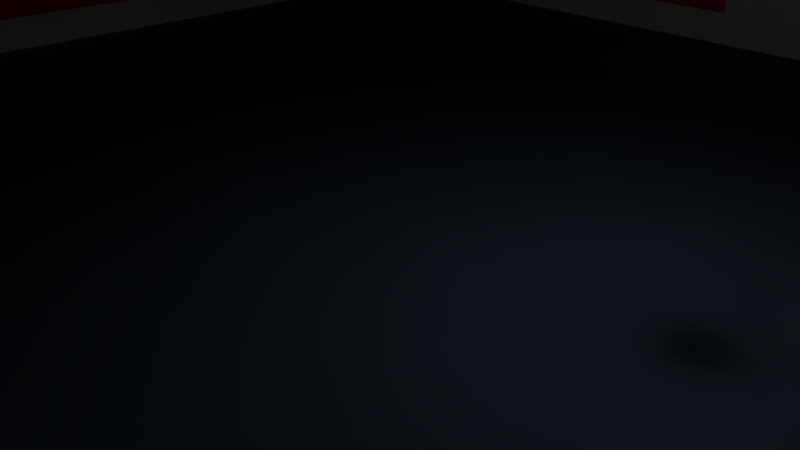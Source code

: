 # Source: 25mRoom_3_doors.blend  (saved by Blender 2.78.0; exported with 4.5.12 LTS)
import bpy
from mathutils import Matrix  # noqa: F401  (used for matrix-valued properties, if any)

bpy.ops.wm.read_factory_settings(use_empty=True)
scene = bpy.context.scene
scene.name = 'Scene'

# ---- collections
col_collection_1 = bpy.data.collections.new('Collection 1'); scene.collection.children.link(col_collection_1)

# ---- materials (node trees are filled in below, after node groups)
mat_material_001 = bpy.data.materials.new('Material.001')
mat_material_001.alpha_threshold = 0.0
mat_material_001.roughness = 0.5
mat_material_001.line_color = (0.0, 0.0, 0.0, 1.0)
mat_material_003 = bpy.data.materials.new('Material.003')
mat_material_003.alpha_threshold = 0.0
mat_material_003.roughness = 0.5
mat_material_003.line_color = (0.0, 0.0, 0.0, 1.0)
mat_material = bpy.data.materials.new('Material')
mat_material.alpha_threshold = 0.0
mat_material.roughness = 0.5
mat_material.line_color = (0.0, 0.0, 0.0, 1.0)
mat_material_004 = bpy.data.materials.new('Material.004')
mat_material_004.alpha_threshold = 0.0
mat_material_004.roughness = 0.5

# ---- material node trees
mat_material_001.use_nodes = True; mat_material_001.node_tree.nodes.clear()
_N = mat_material_001.node_tree.nodes; _L = mat_material_001.node_tree.links
n0 = _N.new('ShaderNodeOutputMaterial'); n0.name = 'Material Output'; n0.location = (300, 300)
n1 = _N.new('ShaderNodeBsdfDiffuse'); n1.name = 'Diffuse BSDF'; n1.location = (10, 300)
n1.inputs[0].default_value = (0.42, 0.42, 0.42, 1.0)
_L.new(n1.outputs[0], n0.inputs[0])
n0.is_active_output = True
mat_material_003.use_nodes = True; mat_material_003.node_tree.nodes.clear()
_N = mat_material_003.node_tree.nodes; _L = mat_material_003.node_tree.links
n0 = _N.new('ShaderNodeOutputMaterial'); n0.name = 'Material Output'; n0.location = (300, 300)
n1 = _N.new('ShaderNodeBsdfDiffuse'); n1.name = 'Diffuse BSDF'; n1.location = (10, 300)
n1.inputs[0].default_value = (0.1019, 0.1602, 0.233, 1.0)
_L.new(n1.outputs[0], n0.inputs[0])
n0.is_active_output = True
mat_material.use_nodes = True; mat_material.node_tree.nodes.clear()
_N = mat_material.node_tree.nodes; _L = mat_material.node_tree.links
n0 = _N.new('ShaderNodeOutputMaterial'); n0.name = 'Material Output'; n0.location = (300, 300)
n1 = _N.new('ShaderNodeBsdfDiffuse'); n1.name = 'Diffuse BSDF'; n1.location = (10, 300)
n1.inputs[0].default_value = (0.8, 0.006038, 0.0, 1.0)
_L.new(n1.outputs[0], n0.inputs[0])
n0.is_active_output = True
mat_material_004.use_nodes = True; mat_material_004.node_tree.nodes.clear()
_N = mat_material_004.node_tree.nodes; _L = mat_material_004.node_tree.links
n0 = _N.new('ShaderNodeOutputMaterial'); n0.name = 'Material Output'; n0.location = (300, 300)
n1 = _N.new('ShaderNodeBsdfDiffuse'); n1.name = 'Diffuse BSDF'; n1.location = (10, 300)
_L.new(n1.outputs[0], n0.inputs[0])
n0.is_active_output = True

# ---- world
world_world = bpy.data.worlds.new('World'); scene.world = world_world
world_world.color = (0.05088, 0.05088, 0.05088)
world_world.use_sun_shadow = False
world_world.sun_shadow_jitter_overblur = 0.0
world_world.cycles.sampling_method = 'MANUAL'

# ---- cameras
cam_camera = bpy.data.cameras.new('Camera')
cam_camera.clip_end = 100.0
cam_camera.lens = 35.0
cam_camera.sensor_width = 32.0
cam_camera.sensor_height = 18.0
cam_camera.ortho_scale = 7.314
cam_camera.dof.focus_distance = 0.0

# ---- lights
light_lamp = bpy.data.lights.new('Lamp', 'POINT')
light_lamp.transmission_factor = 0.0
light_lamp.cutoff_distance = 30.0
light_lamp.energy = 100.0
light_lamp.shadow_buffer_clip_start = 1.001
light_lamp.shadow_soft_size = 0.1
light_lamp.shadow_maximum_resolution = 0.006
light_lamp.use_absolute_resolution = True

# ---- meshes
me_cube_001 = bpy.data.meshes.new('Cube.001')
me_cube_001.from_pydata([(10.75, 10.75, -0.1), (10.75, -10.75, -0.1), (-10.75, -10.75, -0.1), (-10.75, 10.75, -0.1), (10.75, 10.75, 0.1), (10.75, -10.75, 0.1), (-10.75, -10.75, 0.1), (-10.75, 10.75, 0.1)], [], [(0, 1, 2, 3), (4, 7, 6, 5), (0, 4, 5, 1), (1, 5, 6, 2), (2, 6, 7, 3), (4, 0, 3, 7)])
me_cube_001.polygons.foreach_set('use_smooth', [True] * 6)
me_cube_001.materials.append(mat_material_001)
me_cube_001.use_remesh_preserve_volume = False
me_cube_001.use_remesh_preserve_attributes = False
me_cube_001.use_mirror_vertex_groups = False
me_cube_001.update()
me_cube_003 = bpy.data.meshes.new('Cube.003')
me_cube_003.from_pydata([(12.5, 12.5, -0.1), (12.5, -12.5, -0.1), (-12.5, -12.5, -0.1), (-12.5, 12.5, -0.1), (12.5, 12.5, 0.1), (12.5, -12.5, 0.1), (-12.5, -12.5, 0.1), (-12.5, 12.5, 0.1)], [], [(0, 1, 2, 3), (4, 7, 6, 5), (0, 4, 5, 1), (1, 5, 6, 2), (2, 6, 7, 3), (4, 0, 3, 7)])
me_cube_003.polygons.foreach_set('use_smooth', [True] * 6)
me_cube_003.materials.append(mat_material_003)
me_cube_003.use_remesh_preserve_volume = False
me_cube_003.use_remesh_preserve_attributes = False
me_cube_003.use_mirror_vertex_groups = False
me_cube_003.update()
me_cube_002 = bpy.data.meshes.new('Cube.002')
me_cube_002.from_pydata([(-1.0, -1.0, -1.0), (-1.0, -1.0, 0.938), (-1.0, 1.0, -1.0), (-1.0, 1.0, 0.938), (1.0, -1.0, -1.0), (1.0, -1.0, 0.938), (1.0, 1.0, -1.0), (1.0, 1.0, 0.938)], [], [(0, 1, 3, 2), (2, 3, 7, 6), (6, 7, 5, 4), (4, 5, 1, 0), (2, 6, 4, 0), (7, 3, 1, 5)])
me_cube_002.use_remesh_preserve_volume = False
me_cube_002.use_remesh_preserve_attributes = False
me_cube_002.use_mirror_vertex_groups = False
me_cube_002.update()
me_cube = bpy.data.meshes.new('Cube')
me_cube.from_pydata([(1.023, 1.0, -0.05021), (1.023, -1.0, -0.05021), (-1.0, -1.0, -0.05021), (-1.0, 1.0, -0.05021), (1.023, 1.0, 1.95), (1.023, -1.0, 1.95), (-1.0, -1.0, 1.95), (-1.0, 1.0, 1.95), (-0.9804, 0.9804, -0.05021), (-0.9804, 0.9804, 1.95), (-0.9804, -0.9804, -0.05021), (-0.9804, -0.9804, 1.95), (0.9804, 0.9804, -0.05021), (0.9804, 0.9804, 1.95), (0.9804, -0.9804, -0.05021), (0.9804, -0.9804, 1.95), (0.8422, 0.8422, 2.95), (0.8422, -0.8422, 2.95), (-0.8422, 0.8422, 2.95), (-0.8422, -0.8422, 2.95), (-0.8257, -0.8257, 2.95), (-0.8257, 0.8257, 2.95), (0.8257, -0.8257, 2.95), (0.8257, 0.8257, 2.95), (0.9038, 0.9038, -1.05), (0.9038, -0.9038, -1.05), (-0.9038, 0.9038, -1.05), (-0.9038, -0.9038, -1.05), (-0.8861, -0.8861, -1.05), (-0.8861, 0.8861, -1.05), (0.8861, -0.8861, -1.05), (0.8861, 0.8861, -1.05), (1.023, 1.0, 0.3655), (1.023, 1.0, 1.534), (1.023, -1.0, 0.3655), (1.023, -1.0, 1.534), (-1.0, -1.0, 0.3655), (-1.0, -1.0, 1.534), (-1.0, 1.0, 0.3655), (-1.0, 1.0, 1.534), (-0.9804, -0.9804, 0.4016), (-0.9804, -0.9804, 1.498), (0.9804, -0.9804, 0.4016), (0.9804, -0.9804, 1.498), (0.9804, 0.9804, 0.4016), (0.9804, 0.9804, 1.498), (-0.9804, 0.9804, 0.4016), (-0.9804, 0.9804, 1.498), (1.023, 0.1595, 1.814), (0.9804, 0.1595, 1.814), (1.023, -0.1595, 0.3559), (0.9804, -0.1595, 0.3926), (1.023, -0.1595, 0.03513), (0.9804, -0.1595, 0.03513), (1.023, -0.1595, 1.814), (1.023, -0.1595, 1.544), (0.9804, -0.1595, 1.507), (0.9804, -0.1595, 1.814), (1.023, 0.1595, 0.03513), (0.9804, 0.1595, 0.03513), (1.023, 0.1595, 0.3559), (0.9804, 0.1595, 0.3926), (1.023, 0.1595, 1.544), (0.9804, 0.1595, 1.507), (-0.1535, -0.9804, 1.843), (-0.1535, -1.0, 1.843), (0.1603, -1.0, 0.3655), (0.1603, -0.9804, 0.04853), (0.1603, -1.0, 0.04853), (0.1603, -0.9804, 1.498), (0.1603, -0.9804, 1.843), (0.1603, -1.0, 1.534), (0.1603, -1.0, 1.843), (0.1603, -0.9804, 0.4016), (-0.1535, -0.9804, 0.04853), (-0.1535, -1.0, 0.04853), (-0.1535, -0.9804, 1.498), (-0.1535, -1.0, 0.3655), (-0.1535, -0.9804, 0.4016), (-0.1535, -1.0, 1.534), (-0.1535, 0.9804, 1.843), (-0.1535, 1.0, 1.843), (0.1603, 0.9804, 1.498), (0.1603, 1.0, 0.3655), (0.1603, 0.9804, 0.4016), (0.1603, 1.0, 0.04853), (0.1603, 0.9804, 0.04853), (0.1603, 0.9804, 1.843), (0.1603, 1.0, 1.843), (0.1603, 1.0, 1.534), (-0.1535, 1.0, 0.04853), (-0.1535, 0.9804, 0.04853), (-0.1535, 1.0, 0.3655), (-0.1535, 0.9804, 1.498), (-0.1535, 1.0, 1.534), (-0.1535, 0.9804, 0.4016)], [], [(3, 0, 24, 26), (5, 4, 16, 17), (33, 4, 5, 35, 55, 54, 48, 62), (35, 5, 6, 37, 79, 65, 72, 71), (37, 6, 7, 39), (32, 0, 3, 38, 92, 90, 85, 83), (6, 5, 17, 19), (8, 10, 28, 29), (47, 9, 11, 41), (46, 8, 12, 44, 84, 86, 91, 95), (41, 11, 15, 43, 69, 70, 64, 76), (16, 18, 19, 20, 21, 23), (23, 22, 20, 19, 17, 16), (9, 13, 23, 21), (15, 11, 20, 22), (11, 9, 21, 20), (7, 6, 19, 18), (4, 7, 18, 16), (13, 15, 22, 23), (24, 31, 29, 28, 27, 26), (27, 28, 30, 31, 24, 25), (31, 30, 14, 12), (12, 8, 29, 31), (2, 3, 26, 27), (10, 14, 30, 28), (1, 2, 27, 25), (4, 33, 89, 88, 81, 94, 39, 7), (33, 32, 83, 89), (2, 36, 38, 3), (36, 37, 39, 38), (1, 34, 66, 68, 75, 77, 36, 2), (34, 35, 71, 66), (10, 40, 78, 74, 67, 73, 42, 14), (40, 41, 76, 78), (9, 47, 93, 80, 87, 82, 45, 13), (47, 46, 95, 93), (8, 46, 40, 10), (46, 47, 41, 40), (43, 56, 51, 42), (13, 45, 63, 49, 57, 56, 43, 15), (42, 51, 53, 59, 61, 44, 12, 14), (25, 24, 0, 1), (32, 60, 58, 52, 50, 34, 1, 0), (33, 62, 60, 32), (59, 58, 60, 62, 48, 49, 63, 61), (50, 55, 35, 34), (54, 57, 49, 48), (52, 53, 51, 56, 57, 54, 55, 50), (61, 63, 45, 44), (53, 52, 58, 59), (75, 74, 78, 76, 64, 65, 79, 77), (73, 69, 43, 42), (70, 72, 65, 64), (77, 79, 37, 36), (67, 68, 66, 71, 72, 70, 69, 73), (68, 67, 74, 75), (91, 90, 92, 94, 81, 80, 93, 95), (82, 84, 44, 45), (88, 87, 80, 81), (94, 92, 38, 39), (85, 86, 84, 82, 87, 88, 89, 83), (86, 85, 90, 91)])
me_cube.polygons.foreach_set('use_smooth', [1, 1, 1, 1, 1, 1, 1, 1, 1, 1, 1, 1, 1, 1, 1, 1, 1, 1, 1, 1, 1, 1, 1, 1, 1, 1, 1, 1, 1, 1, 1, 1, 1, 1, 1, 1, 1, 1, 1, 1, 1, 1, 1, 1, 1, 1, 1, 1, 1, 1, 0, 1, 0, 1, 0, 0, 0, 1, 0, 1, 0, 0])
me_cube.polygons.foreach_set('material_index', [1, 1, 1, 1, 1, 1, 1, 1, 1, 1, 1, 1, 1, 1, 1, 1, 1, 1, 1, 1, 1, 1, 1, 1, 1, 1, 1, 0, 1, 0, 1, 0, 1, 0, 1, 0, 1, 0, 0, 1, 1, 1, 1, 0, 0, 0, 0, 0, 0, 0, 0, 0, 0, 0, 0, 0, 0, 0, 0, 0, 0, 0])
_uv = me_cube.uv_layers.new(name='UVMap')
_uv.uv.foreach_set('vector', [0.0, 0.0, 0.0, 0.0, 0.0, 0.0, 0.0, 0.0, 0.0, 0.0, 0.0, 0.0, 0.0, 0.0, 0.0, 0.0, 0.0, 0.0, 0.0, 0.0, 0.0, 0.0, 0.0, 0.0, 0.0, 0.0, 0.0, 0.0, 0.0, 0.0, 0.0, 0.0, 0.0, 0.0, 0.0, 0.0, 0.0, 0.0, 0.0, 0.0, 0.0, 0.0, 0.0, 0.0, 0.0, 0.0, 0.0, 0.0, 0.0, 0.0, 0.0, 0.0, 0.0, 0.0, 0.0, 0.0, 0.0, 0.0, 0.0, 0.0, 0.0, 0.0, 0.0, 0.0, 0.0, 0.0, 0.0, 0.0, 0.0, 0.0, 0.0, 0.0, 0.0, 0.0, 0.0, 0.0, 0.0, 0.0, 0.0, 0.0, 0.0, 0.0, 0.0, 0.0, 0.0, 0.0, 0.0, 0.0, 0.0, 0.0, 0.0, 0.0, 0.0, 0.0, 0.0, 0.0, 0.0, 0.0, 0.0, 0.0, 0.0, 0.0, 0.0, 0.0, 0.0, 0.0, 0.0, 0.0, 0.0, 0.0, 0.0, 0.0, 0.0, 0.0, 0.0, 0.0, 0.0, 0.0, 0.0, 0.0, 0.0, 0.0, 0.0, 0.0, 0.0, 0.0, 0.0, 0.0, 0.0, 0.0, 0.0, 0.0, 0.0, 0.0, 0.0, 0.0, 0.0, 0.0, 0.0, 0.0, 0.0, 0.0, 0.0, 0.0, 0.0, 0.0, 0.0, 0.0, 0.0, 0.0, 0.0, 0.0, 0.0, 0.0, 0.0, 0.0, 0.0, 0.0, 0.0, 0.0, 0.0, 0.0, 0.0, 0.0, 0.0, 0.0, 0.0, 0.0, 0.0, 0.0, 0.0, 0.0, 0.0, 0.0, 0.0, 0.0, 0.0, 0.0, 0.0, 0.0, 0.0, 0.0, 0.0, 0.0, 0.0, 0.0, 0.0, 0.0, 0.0, 0.0, 0.0, 0.0, 0.0, 0.0, 0.0, 0.0, 0.0, 0.0, 0.0, 0.0, 0.0, 0.0, 0.0, 0.0, 0.0, 0.0, 0.0, 0.0, 0.0, 0.0, 0.0, 0.0, 0.0, 0.0, 0.0, 0.0, 0.0, 0.0, 0.0, 0.0, 0.0, 0.0, 0.0, 0.0, 0.0, 0.0, 0.0, 0.0, 0.0, 0.0, 0.0, 0.0, 0.0, 0.0, 0.0, 0.0, 0.0, 0.0, 0.0, 0.0, 0.0, 0.0, 0.0, 0.0, 0.0, 0.0, 0.0, 0.0, 0.0, 0.0, 0.0, 0.0, 0.0, 0.0, 0.0, 0.0, 0.0, 0.0, 0.0, 0.0, 0.0, 0.0, 0.0, 0.0, 0.0, 0.0, 0.0, 0.0, 0.0, 0.0, 0.0, 0.0, 0.0, 0.0, 0.0, 0.0, 0.0, 0.0, 0.0, 0.0, 0.0, 0.0, 0.0, 0.0, 0.0, 0.0, 0.0, 0.0, 0.0, 0.0, 0.0, 0.0, 0.0, 0.0, 0.0, 0.0, 0.0, 0.0, 0.0, 0.0, 0.0, 0.0, 0.0, 0.0, 0.0, 0.0, 0.0, 0.0, 0.0, 0.0, 0.0, 0.0, 0.0, 0.0, 0.0, 0.0, 0.0, 0.0, 0.0, 0.0, 0.0, 0.0, 0.0, 0.0, 0.0, 0.0, 0.0, 0.0, 0.0, 0.0, 0.0, 0.0, 0.0, 0.0, 0.0, 0.0, 0.0, 0.0, 0.0, 0.0, 0.0, 0.0, 0.0, 0.0, 0.0, 0.0, 0.0, 0.0, 0.0, 0.0, 0.0, 0.0, 0.0, 0.0, 0.0, 0.0, 0.0, 0.0, 0.0, 0.0, 0.0, 0.0, 0.0, 0.0, 0.0, 0.0, 0.0, 0.0, 0.0, 0.0, 0.0, 0.0, 0.0, 0.0, 0.0, 0.0, 0.0, 0.0, 0.0, 0.0, 0.0, 0.0, 0.0, 0.0, 0.0, 0.0, 0.0, 0.0, 0.0, 0.0, 0.0, 0.0, 0.0, 0.0, 0.0, 0.0, 0.0, 0.0, 0.0, 0.0, 0.0, 0.0, 0.0, 0.0, 0.0, 0.0, 0.0, 0.0, 0.0, 0.0, 0.0, 0.0, 0.0, 0.0, 0.0, 0.0, 0.0, 0.0, 0.0, 0.0, 0.0, 0.0, 0.0, 0.0, 0.0, 0.0, 0.0, 0.0, 0.0, 0.0, 0.0, 0.0, 0.0, 0.0, 0.0, 0.0, 0.0, 0.0, 0.0, 0.0, 0.0, 0.0, 0.0, 0.0, 0.0, 0.0, 0.0, 0.0, 0.0, 0.0, 0.0, 0.0, 0.0, 0.0, 0.0, 0.0, 0.0, 0.0, 0.0, 0.0, 0.0, 0.0, 0.0, 0.0, 0.0, 0.0, 0.0, 0.0, 0.0, 0.0, 0.0, 0.0, 0.0, 0.0, 0.0, 0.0, 0.0, 0.0, 0.0, 0.0, 0.0, 0.0, 0.0, 0.0, 0.0, 0.0, 0.0, 0.0, 0.0, 0.0, 0.0, 0.0, 0.0, 0.0, 0.0, 0.0, 0.0, 0.0, 0.0, 0.0, 0.0, 0.0, 0.0, 0.0, 0.0, 0.0, 0.0, 0.0, 0.0, 0.0, 0.0, 0.0, 0.0, 0.0, 0.0, 0.0, 0.0, 0.0, 0.0, 0.0, 0.0, 0.0, 0.0, 0.0, 0.0, 0.0, 0.0, 0.0, 0.0, 0.0, 0.0, 0.0, 0.0, 0.0, 0.0, 0.0, 0.0, 0.0, 0.0, 0.0, 0.0, 0.0, 0.0, 0.0, 0.0, 0.0, 0.0, 0.0, 0.0, 0.0, 0.0, 0.0, 0.0, 0.0, 0.0, 0.0, 0.0, 0.0, 0.0, 0.0, 0.0, 0.0, 0.0, 0.0, 0.0, 0.0, 0.0, 0.0, 0.0, 0.0, 0.0, 0.0, 0.0, 0.0, 0.0, 0.0, 0.0, 0.0, 0.0, 0.0, 0.0, 0.0, 0.0, 0.0, 0.0, 0.0, 0.0, 0.0, 0.0, 0.0, 0.0, 0.0, 0.0, 0.0, 0.0, 0.0, 0.0, 0.0, 0.0, 0.0, 0.0, 0.0, 0.0, 0.0, 0.0, 0.0, 0.0, 0.0, 0.0, 0.0, 0.0, 0.0, 0.0, 0.0, 0.0, 0.0, 0.0, 0.0, 0.0, 0.0, 0.0, 0.0, 0.0, 0.0, 0.0, 0.0, 0.0, 0.0, 0.0, 0.0, 0.0, 0.0, 0.0, 0.0, 0.0, 0.0, 0.0, 0.0, 0.0, 0.0, 0.0, 0.0, 0.0, 0.0, 0.0, 0.0, 0.0, 0.0, 0.0, 0.0, 0.0, 0.0, 0.0, 0.0, 0.0, 0.0])
me_cube.materials.append(mat_material)
me_cube.materials.append(mat_material_004)
me_cube.use_remesh_preserve_volume = False
me_cube.use_remesh_preserve_attributes = False
me_cube.use_mirror_vertex_groups = False
me_cube.update()
me_cube.normals_split_custom_set([tuple(v) for v in zip(*[iter([-0.7056, 0.7056, -0.06561, 0.7075, 0.703, -0.07318, 0.5428, 0.5516, -0.6333, -0.5506, 0.5506, -0.6274, 0.7047, -0.7006, 0.1116, 0.7047, 0.7006, 0.1116, 0.5242, 0.5331, 0.6641, 0.5242, -0.5331, 0.6641, 0.7071, 0.7071, 2.597e-07, 0.7047, 0.7006, 0.1116, 0.7047, -0.7006, 0.1116, 0.7071, -0.7071, 7.46e-08, 0.7071, 0.7071, 1.135e-07, 0.5774, 0.5774, -0.5774, 0.5773, -0.5774, -0.5774, 0.7071, -0.7071, 9.241e-08, 0.7071, -0.7071, 7.46e-08, 0.7047, -0.7006, 0.1116, -0.7032, -0.7032, 0.1045, -0.7071, -0.7071, 6.401e-08, -3.627e-07, -1.0, 8.018e-08, -4.086e-07, -1.0, 1.001e-07, -4.086e-07, -1.0, 1.001e-07, -3.77e-07, -1.0, -6.816e-08, -0.7071, -0.7071, 6.401e-08, -0.7032, -0.7032, 0.1045, -0.7032, 0.7032, 0.1045, -0.7071, 0.7071, 1.702e-07, 0.7071, 0.7071, 3.701e-08, 0.7075, 0.703, -0.07318, -0.7056, 0.7056, -0.06561, -0.7071, 0.7071, -1.356e-07, 2.534e-07, 1.0, 1.205e-07, 2.251e-07, 1.0, 1.808e-07, 2.251e-07, 1.0, 1.808e-07, 2.334e-07, 1.0, 1.348e-07, -0.7032, -0.7032, 0.1045, 0.7047, -0.7006, 0.1116, 0.5242, -0.5331, 0.6641, -0.5322, -0.5322, 0.6585, 0.7056, -0.7056, 0.06437, 0.7056, 0.7056, 0.06437, 0.3324, 0.3324, -0.8826, 0.623, -0.623, -0.473, 0.7071, -0.7071, -2.577e-07, 0.7034, -0.7034, -0.1026, 0.7034, 0.7034, -0.1026, 0.7071, 0.7071, -7.694e-08, 0.7071, -0.7071, 1.528e-07, 0.7056, -0.7056, 0.06437, -0.7056, -0.7056, 0.06437, -0.7071, -0.7071, 5.938e-08, -2.371e-07, -1.0, -5.481e-08, -2.198e-07, -1.0, 2.035e-08, -2.198e-07, -1.0, 2.035e-08, -2.361e-07, -1.0, -5.557e-08, 0.7071, 0.7071, -7.694e-08, 0.7034, 0.7034, -0.1026, -0.7034, 0.7034, -0.1026, -0.7071, 0.7071, -1.971e-07, 3.126e-07, 1.0, -3.642e-08, 3.709e-07, 1.0, -1.352e-07, 3.709e-07, 1.0, -1.352e-07, 3.116e-07, 1.0, -1.166e-07, 0.5242, 0.5331, 0.6641, -0.5322, 0.5322, 0.6584, -0.5322, -0.5322, 0.6585, 0.3525, 0.3525, 0.8669, 0.6487, -0.6487, 0.3979, -0.3525, -0.3525, 0.8669, -0.3525, -0.3525, 0.8669, -0.6487, 0.6487, 0.3979, 0.3525, 0.3525, 0.8669, -0.5322, -0.5322, 0.6585, 0.5242, -0.5331, 0.6641, 0.5242, 0.5331, 0.6641, 0.7034, -0.7034, -0.1026, -0.7034, -0.7034, -0.1026, -0.3525, -0.3525, 0.8669, 0.6487, -0.6487, 0.3979, -0.7034, 0.7034, -0.1026, 0.7034, 0.7034, -0.1026, 0.3525, 0.3525, 0.8669, -0.6487, 0.6487, 0.3979, 0.7034, 0.7034, -0.1026, 0.7034, -0.7034, -0.1026, 0.6487, -0.6487, 0.3979, 0.3525, 0.3525, 0.8669, -0.7032, 0.7032, 0.1045, -0.7032, -0.7032, 0.1045, -0.5322, -0.5322, 0.6585, -0.5322, 0.5322, 0.6584, 0.7047, 0.7006, 0.1116, -0.7032, 0.7032, 0.1045, -0.5322, 0.5322, 0.6584, 0.5242, 0.5331, 0.6641, -0.7034, -0.7034, -0.1026, -0.7034, 0.7034, -0.1026, -0.6487, 0.6487, 0.3979, -0.3525, -0.3525, 0.8669, 0.5428, 0.5516, -0.6333, -0.3324, -0.3324, -0.8826, 0.623, -0.623, -0.473, 0.3324, 0.3324, -0.8826, -0.5506, -0.5506, -0.6274, -0.5506, 0.5506, -0.6274, -0.5506, -0.5506, -0.6274, 0.3324, 0.3324, -0.8826, -0.623, 0.623, -0.473, -0.3324, -0.3324, -0.8826, 0.5428, 0.5516, -0.6333, 0.5428, -0.5517, -0.6333, -0.3324, -0.3324, -0.8826, -0.623, 0.623, -0.473, -0.7056, 0.7056, 0.06437, -0.7056, -0.7056, 0.06437, -0.7056, -0.7056, 0.06437, 0.7056, -0.7056, 0.06437, 0.623, -0.623, -0.473, -0.3324, -0.3324, -0.8826, -0.7056, -0.7056, -0.06561, -0.7056, 0.7056, -0.06561, -0.5506, 0.5506, -0.6274, -0.5506, -0.5506, -0.6274, 0.7056, 0.7056, 0.06437, -0.7056, 0.7056, 0.06437, -0.623, 0.623, -0.473, 0.3324, 0.3324, -0.8826, 0.7075, -0.703, -0.07318, -0.7056, -0.7056, -0.06561, -0.5506, -0.5506, -0.6274, 0.5428, -0.5517, -0.6333, 0.7047, 0.7006, 0.1116, 0.7071, 0.7071, 2.597e-07, 2.438e-07, 1.0, 2.445e-07, 2.459e-07, 1.0, 4.004e-07, 2.459e-07, 1.0, 4.004e-07, 2.638e-07, 1.0, 2.303e-07, -0.7071, 0.7071, 1.702e-07, -0.7032, 0.7032, 0.1045, 0.7071, 0.7071, 2.597e-07, 0.7071, 0.7071, 3.701e-08, 2.334e-07, 1.0, 1.348e-07, 2.438e-07, 1.0, 2.445e-07, -0.7056, -0.7056, -0.06561, -0.7071, -0.7071, -3.7e-07, -0.7071, 0.7071, -1.356e-07, -0.7056, 0.7056, -0.06561, -0.7071, -0.7071, -3.7e-07, -0.7071, -0.7071, 6.401e-08, -0.7071, 0.7071, 1.702e-07, -0.7071, 0.7071, -1.356e-07, 0.7075, -0.703, -0.07318, 0.7071, -0.7071, -2.763e-07, -2.582e-07, -1.0, -3.593e-07, -1.71e-07, -1.0, -4.823e-07, -1.71e-07, -1.0, -4.823e-07, -2.439e-07, -1.0, -2.11e-07, -0.7071, -0.7071, -3.7e-07, -0.7056, -0.7056, -0.06561, 0.7071, -0.7071, -2.763e-07, 0.7071, -0.7071, 7.46e-08, -3.77e-07, -1.0, -6.816e-08, -2.582e-07, -1.0, -3.593e-07, 0.7056, 0.7056, 0.06437, 0.7071, 0.7071, 4.016e-07, 2.168e-07, 1.0, 2.963e-07, 1.813e-07, 1.0, 6.906e-07, 1.813e-07, 1.0, 6.906e-07, 2.178e-07, 1.0, 3.765e-07, -0.7071, 0.7071, 2.972e-07, -0.7056, 0.7056, 0.06437, 0.7071, 0.7071, 4.016e-07, 0.7071, 0.7071, -7.694e-08, 3.116e-07, 1.0, -1.166e-07, 2.168e-07, 1.0, 2.963e-07, 0.7034, -0.7034, -0.1026, 0.7071, -0.7071, -2.577e-07, -2.601e-07, -1.0, -3.723e-07, -2.679e-07, -1.0, -6.131e-07, -2.679e-07, -1.0, -6.131e-07, -2.611e-07, -1.0, -3.715e-07, -0.7071, -0.7071, -3.669e-07, -0.7034, -0.7034, -0.1026, 0.7071, -0.7071, -2.577e-07, 0.7071, -0.7071, 1.528e-07, -2.361e-07, -1.0, -5.557e-08, -2.601e-07, -1.0, -3.723e-07, 0.7056, -0.7056, 0.06437, 0.7071, -0.7071, 1.528e-07, 0.7071, 0.7071, 4.016e-07, 0.7056, 0.7056, 0.06437, 0.7071, -0.7071, 1.528e-07, 0.7071, -0.7071, -2.577e-07, 0.7071, 0.7071, -7.694e-08, 0.7071, 0.7071, 4.016e-07, -0.7071, 0.7071, -1.971e-07, -0.7071, 0.7071, -1.826e-07, -0.7071, 0.7071, 2.26e-08, -0.7071, 0.7071, 2.972e-07, -0.7034, -0.7034, -0.1026, -0.7071, -0.7071, -3.669e-07, -0.7071, -0.7071, -1.019e-07, -0.5774, -0.5773, -0.5774, -0.5774, 0.5774, -0.5774, -0.7071, 0.7071, -1.826e-07, -0.7071, 0.7071, -1.971e-07, -0.7034, 0.7034, -0.1026, -0.7071, 0.7071, 2.972e-07, -0.7071, 0.7071, 2.26e-08, -0.5774, 0.5774, 0.5774, -0.5774, -0.5773, 0.5773, -0.7071, -0.7071, 1.033e-07, -0.7071, -0.7071, 5.938e-08, -0.7056, -0.7056, 0.06437, -0.7056, 0.7056, 0.06437, 0.5428, -0.5517, -0.6333, 0.5428, 0.5516, -0.6333, 0.7075, 0.703, -0.07318, 0.7075, -0.703, -0.07318, 0.7071, 0.7071, 3.701e-08, 0.7071, -0.7071, -5.48e-08, 0.5773, -0.5774, 0.5774, 0.5774, 0.5774, 0.5774, 0.7071, 0.7071, -3.375e-08, 0.7071, -0.7071, -2.763e-07, 0.7075, -0.703, -0.07318, 0.7075, 0.703, -0.07318, 0.7071, 0.7071, 2.597e-07, 0.7071, -0.7071, 9.241e-08, 0.7071, -0.7071, -5.48e-08, 0.7071, 0.7071, 3.701e-08, -0.5774, -0.5773, 0.5773, 0.5773, -0.5774, 0.5774, 0.7071, -0.7071, -5.48e-08, 0.7071, -0.7071, 9.241e-08, 0.5773, -0.5774, -0.5774, -0.5774, -0.5773, -0.5774, -0.7071, -0.7071, -1.019e-07, -0.7071, -0.7071, 1.033e-07, 0.7071, 0.7071, -3.375e-08, 0.7071, 0.7071, 1.135e-07, 0.7071, -0.7071, 7.46e-08, 0.7071, -0.7071, -2.763e-07, 0.5774, 0.5774, -0.5774, -0.5774, 0.5774, -0.5774, -0.5774, -0.5773, -0.5774, 0.5773, -0.5774, -0.5774, 0.5774, 0.5774, 0.5774, -0.5774, 0.5774, 0.5774, -0.7071, 0.7071, 2.26e-08, -0.7071, 0.7071, -1.826e-07, -0.5774, 0.5774, -0.5774, 0.5774, 0.5774, -0.5774, 0.7071, 0.7071, 1.135e-07, 0.7071, 0.7071, -3.375e-08, -0.7071, -0.7071, 1.033e-07, -0.7071, -0.7071, -1.019e-07, -0.7071, -0.7071, -3.669e-07, -0.7071, -0.7071, 5.938e-08, -0.5774, 0.5774, 0.5774, 0.5774, 0.5774, 0.5774, 0.5773, -0.5774, 0.5774, -0.5774, -0.5773, 0.5773, 1.0, 3.812e-06, -1.01e-13, 1.0, 3.812e-06, -1.01e-13, 1.0, 3.812e-06, -1.01e-13, 1.0, 3.812e-06, -1.01e-13, 1.0, 3.812e-06, -1.01e-13, 1.0, 3.812e-06, -1.01e-13, 1.0, 3.812e-06, -1.01e-13, 1.0, 3.812e-06, -1.01e-13, 2.178e-07, 1.0, 3.765e-07, 3.126e-07, 1.0, -3.642e-08, -0.7071, 0.7071, -1.971e-07, -0.7071, 0.7071, 2.972e-07, 0.0, 0.0, -1.0, 0.0, 0.0, -1.0, 0.0, 0.0, -1.0, 0.0, 0.0, -1.0, -2.439e-07, -1.0, -2.11e-07, -3.627e-07, -1.0, 8.018e-08, -0.7071, -0.7071, 6.401e-08, -0.7071, -0.7071, -3.7e-07, -1.0, -2.965e-06, -4.04e-13, -1.0, -2.965e-06, -4.04e-13, -1.0, -2.965e-06, -4.04e-13, -1.0, -2.965e-06, -4.04e-13, -1.0, -2.965e-06, -4.04e-13, -1.0, -2.965e-06, -4.04e-13, -1.0, -2.965e-06, -4.04e-13, -1.0, -2.965e-06, -4.04e-13, 0.0, 0.0, 1.0, 0.0, 0.0, 1.0, 0.0, 0.0, 1.0, 0.0, 0.0, 1.0, 1.0, 5.931e-06, 1.313e-12, 1.0, 5.931e-06, 1.313e-12, 1.0, 5.931e-06, 1.313e-12, 1.0, 5.931e-06, 1.313e-12, 1.0, 5.931e-06, 1.313e-12, 1.0, 5.931e-06, 1.313e-12, 1.0, 5.931e-06, 1.313e-12, 1.0, 5.931e-06, 1.313e-12, -2.611e-07, -1.0, -3.715e-07, -2.371e-07, -1.0, -5.481e-08, -0.7071, -0.7071, 5.938e-08, -0.7071, -0.7071, -3.669e-07, 0.0, 3.04e-06, -1.0, 0.0, 3.04e-06, -1.0, 0.0, 3.04e-06, -1.0, 0.0, 3.04e-06, -1.0, 2.638e-07, 1.0, 2.303e-07, 2.534e-07, 1.0, 1.205e-07, -0.7071, 0.7071, -1.356e-07, -0.7071, 0.7071, 1.702e-07, -1.0, -5.083e-06, -8.08e-13, -1.0, -5.083e-06, -8.08e-13, -1.0, -5.083e-06, -8.08e-13, -1.0, -5.083e-06, -8.08e-13, -1.0, -5.083e-06, -8.08e-13, -1.0, -5.083e-06, -8.08e-13, -1.0, -5.083e-06, -8.08e-13, -1.0, -5.083e-06, -8.08e-13, 9.462e-09, -9.499e-08, 1.0, 9.462e-09, -9.499e-08, 1.0, 9.462e-09, -9.499e-08, 1.0, 9.462e-09, -9.499e-08, 1.0])] * 3)])

# ---- objects
ob_lamp = bpy.data.objects.new('Lamp', light_lamp)
ob_camera = bpy.data.objects.new('Camera', cam_camera)
ob_ceiling = bpy.data.objects.new('Ceiling', me_cube_001)
ob_floor = bpy.data.objects.new('Floor', me_cube_003)
ob_door_cut_out = bpy.data.objects.new('DOOR CUT OUT', me_cube_002)
ob_wall = bpy.data.objects.new('Wall', me_cube)

# ---- transforms, parenting, visibility, modifiers, constraints
ob_lamp.location = (4.076, 1.005, 5.904)
ob_lamp.rotation_euler = (0.6503, 0.05522, 1.866)
ob_lamp.lock_rotations_4d = False
ob_lamp.empty_display_type = 'ARROWS'
ob_lamp.color = (0.0, 0.0, 0.0, 0.0)
ob_lamp.lineart.crease_threshold = 0.0
ob_camera.location = (7.481, -6.508, 5.344)
ob_camera.rotation_euler = (1.109, 0.0, 0.8149)
ob_camera.lock_rotations_4d = False
ob_camera.empty_display_type = 'ARROWS'
ob_camera.color = (0.0, 0.0, 0.0, 0.0)
ob_camera.display_type = 'WIRE'
ob_camera.lineart.crease_threshold = 0.0
ob_ceiling.location = (0.0, 0.0, 6.0)
ob_ceiling.lock_rotations_4d = False
ob_ceiling.empty_display_type = 'ARROWS'
ob_ceiling.lineart.crease_threshold = 0.0
ob_floor.location = (0.0, 0.0, 0.0)
ob_floor.lock_rotations_4d = False
ob_floor.empty_display_type = 'ARROWS'
ob_floor.lineart.crease_threshold = 0.0
ob_door_cut_out.location = (0.04327, 12.66, 1.948)
ob_door_cut_out.rotation_euler = (0.0, -0.0, 1.571)
ob_door_cut_out.scale = (0.165, 2.0, 1.851)
ob_door_cut_out.hide_viewport = True
ob_door_cut_out.lineart.crease_threshold = 0.0
ob_wall.location = (0.0, 0.0, 0.0)
ob_wall.scale = (12.75, 12.75, 2.0)
ob_wall.lock_rotations_4d = False
ob_wall.empty_display_type = 'ARROWS'
ob_wall.lineart.crease_threshold = 0.0

# ---- collection membership
col_collection_1.objects.link(ob_lamp)
col_collection_1.objects.link(ob_camera)
col_collection_1.objects.link(ob_ceiling)
col_collection_1.objects.link(ob_floor)
col_collection_1.objects.link(ob_door_cut_out)
col_collection_1.objects.link(ob_wall)

# ---- scene / render settings (as saved in the file)
scene.camera = ob_camera
scene.frame_start = 1; scene.frame_end = 250; scene.frame_set(1)
scene.render.engine = 'CYCLES'
scene.render.resolution_percentage = 50
scene.render.dither_intensity = 0.0
scene.cycles.use_denoising = False
scene.cycles.samples = 128
scene.cycles.sampling_pattern = 'TABULATED_SOBOL'
scene.cycles.light_sampling_threshold = 0.0
scene.cycles.use_adaptive_sampling = False
scene.cycles.use_light_tree = False
scene.cycles.blur_glossy = 0.0
scene.cycles.sample_clamp_indirect = 0.0
scene.view_settings.view_transform = 'Standard'
bpy.context.view_layer.update()
